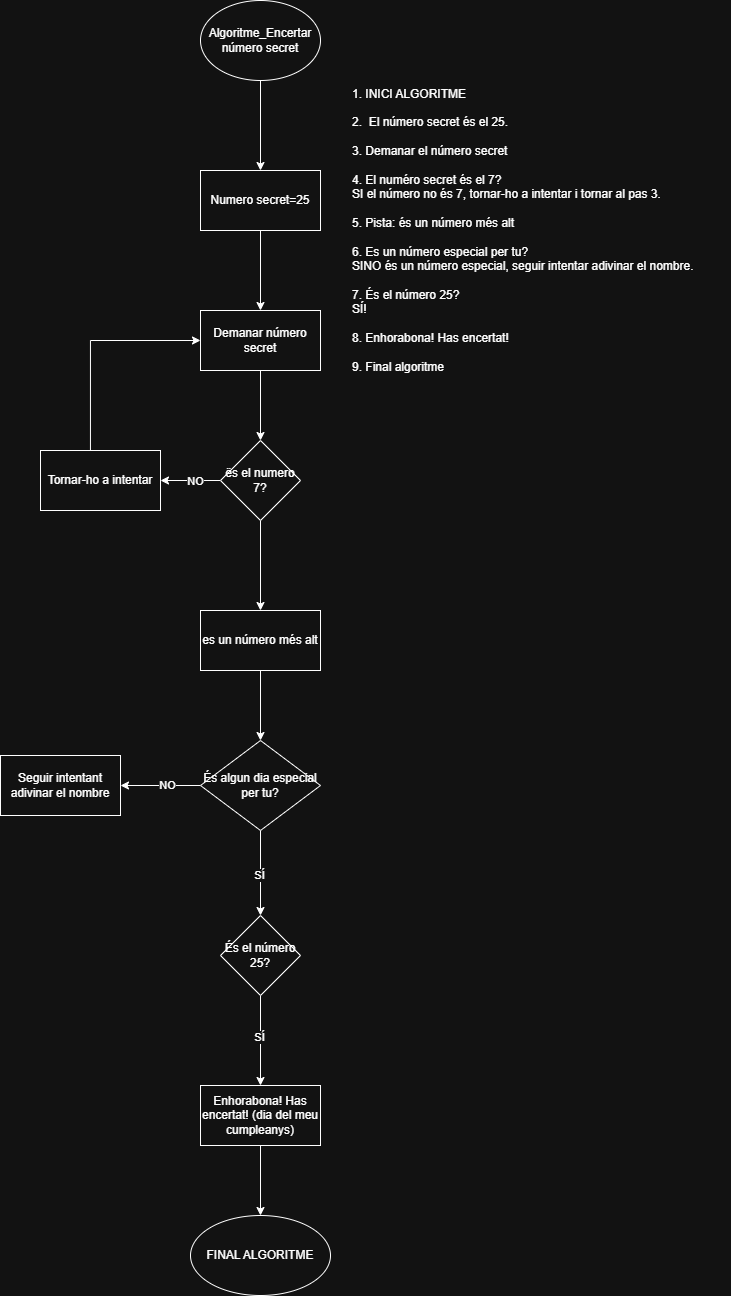

The diagram above was exported from draw.io. Its source (the exported page's mxGraphModel, read from the mxfile embedded in the PNG):
<mxGraphModel dx="1097" dy="592" grid="1" gridSize="10" guides="1" tooltips="1" connect="1" arrows="1" fold="1" page="1" pageScale="1" pageWidth="827" pageHeight="1169" math="0" shadow="0">
  <root>
    <mxCell id="0" />
    <mxCell id="1" parent="0" />
    <mxCell id="vpfBHyHZhHxlJZdMZUFL-3" value="" style="edgeStyle=orthogonalEdgeStyle;rounded=0;orthogonalLoop=1;jettySize=auto;html=1;" parent="1" source="vpfBHyHZhHxlJZdMZUFL-1" target="vpfBHyHZhHxlJZdMZUFL-2" edge="1">
      <mxGeometry relative="1" as="geometry" />
    </mxCell>
    <mxCell id="vpfBHyHZhHxlJZdMZUFL-1" value="Algoritme_Encertar&lt;div&gt;número secret&lt;/div&gt;" style="ellipse;whiteSpace=wrap;html=1;" parent="1" vertex="1">
      <mxGeometry x="330" y="40" width="120" height="80" as="geometry" />
    </mxCell>
    <mxCell id="vpfBHyHZhHxlJZdMZUFL-7" value="" style="edgeStyle=orthogonalEdgeStyle;rounded=0;orthogonalLoop=1;jettySize=auto;html=1;" parent="1" source="vpfBHyHZhHxlJZdMZUFL-2" target="vpfBHyHZhHxlJZdMZUFL-6" edge="1">
      <mxGeometry relative="1" as="geometry" />
    </mxCell>
    <mxCell id="vpfBHyHZhHxlJZdMZUFL-2" value="Numero secret=25" style="whiteSpace=wrap;html=1;" parent="1" vertex="1">
      <mxGeometry x="330" y="210" width="120" height="60" as="geometry" />
    </mxCell>
    <mxCell id="vpfBHyHZhHxlJZdMZUFL-11" value="" style="edgeStyle=orthogonalEdgeStyle;rounded=0;orthogonalLoop=1;jettySize=auto;html=1;" parent="1" source="vpfBHyHZhHxlJZdMZUFL-6" target="vpfBHyHZhHxlJZdMZUFL-10" edge="1">
      <mxGeometry relative="1" as="geometry" />
    </mxCell>
    <mxCell id="vpfBHyHZhHxlJZdMZUFL-6" value="Demanar número secret" style="whiteSpace=wrap;html=1;" parent="1" vertex="1">
      <mxGeometry x="330" y="350" width="120" height="60" as="geometry" />
    </mxCell>
    <mxCell id="vpfBHyHZhHxlJZdMZUFL-13" value="" style="edgeStyle=orthogonalEdgeStyle;rounded=0;orthogonalLoop=1;jettySize=auto;html=1;" parent="1" source="vpfBHyHZhHxlJZdMZUFL-10" target="vpfBHyHZhHxlJZdMZUFL-12" edge="1">
      <mxGeometry relative="1" as="geometry" />
    </mxCell>
    <mxCell id="vpfBHyHZhHxlJZdMZUFL-14" value="NO" style="edgeLabel;html=1;align=center;verticalAlign=middle;resizable=0;points=[];" parent="vpfBHyHZhHxlJZdMZUFL-13" vertex="1" connectable="0">
      <mxGeometry x="-0.1467" relative="1" as="geometry">
        <mxPoint as="offset" />
      </mxGeometry>
    </mxCell>
    <mxCell id="vpfBHyHZhHxlJZdMZUFL-18" value="" style="edgeStyle=orthogonalEdgeStyle;rounded=0;orthogonalLoop=1;jettySize=auto;html=1;" parent="1" source="vpfBHyHZhHxlJZdMZUFL-10" target="vpfBHyHZhHxlJZdMZUFL-17" edge="1">
      <mxGeometry relative="1" as="geometry" />
    </mxCell>
    <mxCell id="vpfBHyHZhHxlJZdMZUFL-10" value="ës el numero 7?" style="rhombus;whiteSpace=wrap;html=1;" parent="1" vertex="1">
      <mxGeometry x="350" y="480" width="80" height="80" as="geometry" />
    </mxCell>
    <mxCell id="vpfBHyHZhHxlJZdMZUFL-16" value="" style="edgeStyle=orthogonalEdgeStyle;rounded=0;orthogonalLoop=1;jettySize=auto;html=1;entryX=0;entryY=0.5;entryDx=0;entryDy=0;" parent="1" source="vpfBHyHZhHxlJZdMZUFL-12" target="vpfBHyHZhHxlJZdMZUFL-6" edge="1">
      <mxGeometry relative="1" as="geometry">
        <mxPoint x="230" y="410" as="targetPoint" />
        <Array as="points">
          <mxPoint x="220" y="380" />
        </Array>
      </mxGeometry>
    </mxCell>
    <mxCell id="vpfBHyHZhHxlJZdMZUFL-12" value="Tornar-ho a intentar" style="whiteSpace=wrap;html=1;" parent="1" vertex="1">
      <mxGeometry x="170" y="490" width="120" height="60" as="geometry" />
    </mxCell>
    <mxCell id="vpfBHyHZhHxlJZdMZUFL-20" value="" style="edgeStyle=orthogonalEdgeStyle;rounded=0;orthogonalLoop=1;jettySize=auto;html=1;" parent="1" source="vpfBHyHZhHxlJZdMZUFL-17" target="vpfBHyHZhHxlJZdMZUFL-19" edge="1">
      <mxGeometry relative="1" as="geometry" />
    </mxCell>
    <mxCell id="vpfBHyHZhHxlJZdMZUFL-17" value="es un número més alt" style="whiteSpace=wrap;html=1;" parent="1" vertex="1">
      <mxGeometry x="330" y="650" width="120" height="60" as="geometry" />
    </mxCell>
    <mxCell id="vpfBHyHZhHxlJZdMZUFL-22" value="" style="edgeStyle=orthogonalEdgeStyle;rounded=0;orthogonalLoop=1;jettySize=auto;html=1;" parent="1" source="vpfBHyHZhHxlJZdMZUFL-19" target="vpfBHyHZhHxlJZdMZUFL-21" edge="1">
      <mxGeometry relative="1" as="geometry" />
    </mxCell>
    <mxCell id="vpfBHyHZhHxlJZdMZUFL-23" value="NO" style="edgeLabel;html=1;align=center;verticalAlign=middle;resizable=0;points=[];" parent="vpfBHyHZhHxlJZdMZUFL-22" vertex="1" connectable="0">
      <mxGeometry x="-0.16" y="-1" relative="1" as="geometry">
        <mxPoint as="offset" />
      </mxGeometry>
    </mxCell>
    <mxCell id="vpfBHyHZhHxlJZdMZUFL-28" value="" style="edgeStyle=orthogonalEdgeStyle;rounded=0;orthogonalLoop=1;jettySize=auto;html=1;" parent="1" source="vpfBHyHZhHxlJZdMZUFL-19" target="vpfBHyHZhHxlJZdMZUFL-27" edge="1">
      <mxGeometry relative="1" as="geometry" />
    </mxCell>
    <mxCell id="FzVc-hp1ngmPBhnFIx2H-3" value="SÍ" style="edgeLabel;html=1;align=center;verticalAlign=middle;resizable=0;points=[];" vertex="1" connectable="0" parent="vpfBHyHZhHxlJZdMZUFL-28">
      <mxGeometry x="0.0427" y="-2" relative="1" as="geometry">
        <mxPoint as="offset" />
      </mxGeometry>
    </mxCell>
    <mxCell id="vpfBHyHZhHxlJZdMZUFL-19" value="És algun dia especial per tu?" style="rhombus;whiteSpace=wrap;html=1;" parent="1" vertex="1">
      <mxGeometry x="330" y="780" width="120" height="90" as="geometry" />
    </mxCell>
    <mxCell id="vpfBHyHZhHxlJZdMZUFL-21" value="Seguir intentant adivinar el nombre" style="whiteSpace=wrap;html=1;" parent="1" vertex="1">
      <mxGeometry x="130" y="795" width="120" height="60" as="geometry" />
    </mxCell>
    <mxCell id="vpfBHyHZhHxlJZdMZUFL-32" value="" style="edgeStyle=orthogonalEdgeStyle;rounded=0;orthogonalLoop=1;jettySize=auto;html=1;" parent="1" source="vpfBHyHZhHxlJZdMZUFL-27" target="vpfBHyHZhHxlJZdMZUFL-31" edge="1">
      <mxGeometry relative="1" as="geometry" />
    </mxCell>
    <mxCell id="vpfBHyHZhHxlJZdMZUFL-33" value="SÍ" style="edgeLabel;html=1;align=center;verticalAlign=middle;resizable=0;points=[];" parent="vpfBHyHZhHxlJZdMZUFL-32" vertex="1" connectable="0">
      <mxGeometry x="-0.0844" y="-2" relative="1" as="geometry">
        <mxPoint as="offset" />
      </mxGeometry>
    </mxCell>
    <mxCell id="vpfBHyHZhHxlJZdMZUFL-27" value="És el número&lt;div&gt;25?&lt;/div&gt;" style="rhombus;whiteSpace=wrap;html=1;" parent="1" vertex="1">
      <mxGeometry x="350" y="955" width="80" height="80" as="geometry" />
    </mxCell>
    <mxCell id="vpfBHyHZhHxlJZdMZUFL-35" value="" style="edgeStyle=orthogonalEdgeStyle;rounded=0;orthogonalLoop=1;jettySize=auto;html=1;" parent="1" source="vpfBHyHZhHxlJZdMZUFL-31" target="vpfBHyHZhHxlJZdMZUFL-34" edge="1">
      <mxGeometry relative="1" as="geometry" />
    </mxCell>
    <mxCell id="vpfBHyHZhHxlJZdMZUFL-31" value="Enhorabona! Has encertat! (dia del meu cumpleanys)" style="whiteSpace=wrap;html=1;" parent="1" vertex="1">
      <mxGeometry x="330" y="1125" width="120" height="60" as="geometry" />
    </mxCell>
    <mxCell id="vpfBHyHZhHxlJZdMZUFL-34" value="FINAL ALGORITME" style="ellipse;whiteSpace=wrap;html=1;" parent="1" vertex="1">
      <mxGeometry x="320" y="1255" width="140" height="80" as="geometry" />
    </mxCell>
    <mxCell id="FzVc-hp1ngmPBhnFIx2H-2" value="1. INICI ALGORITME&lt;div&gt;&lt;br&gt;&lt;div&gt;2.&amp;nbsp; El número secret és el 25.&lt;/div&gt;&lt;div&gt;&lt;br&gt;&lt;/div&gt;&lt;div&gt;3. Demanar el número secret&lt;/div&gt;&lt;div&gt;&lt;br&gt;&lt;/div&gt;&lt;div&gt;4. El numéro secret és el 7?&lt;/div&gt;&lt;div&gt;SI el número no és 7, tornar-ho a intentar i tornar al pas 3.&lt;/div&gt;&lt;div&gt;&lt;br&gt;&lt;/div&gt;&lt;div&gt;5. Pista: és un número més alt&lt;/div&gt;&lt;div&gt;&lt;br&gt;&lt;/div&gt;&lt;div&gt;6. Es un número especial per tu?&lt;/div&gt;&lt;div&gt;SINO és un número especial, seguir intentar adivinar el nombre.&lt;/div&gt;&lt;div&gt;&lt;br&gt;&lt;/div&gt;&lt;div&gt;7. És el número 25?&lt;/div&gt;&lt;div&gt;SÍ!&lt;/div&gt;&lt;div&gt;&lt;br&gt;&lt;/div&gt;&lt;div&gt;8. Enhorabona! Has encertat!&lt;/div&gt;&lt;div&gt;&lt;br&gt;&lt;/div&gt;&lt;div&gt;9. Final algoritme&lt;/div&gt;&lt;/div&gt;" style="text;html=1;whiteSpace=wrap;strokeColor=none;fillColor=none;align=left;verticalAlign=middle;rounded=0;" vertex="1" parent="1">
      <mxGeometry x="480" y="110" width="380" height="320" as="geometry" />
    </mxCell>
  </root>
</mxGraphModel>